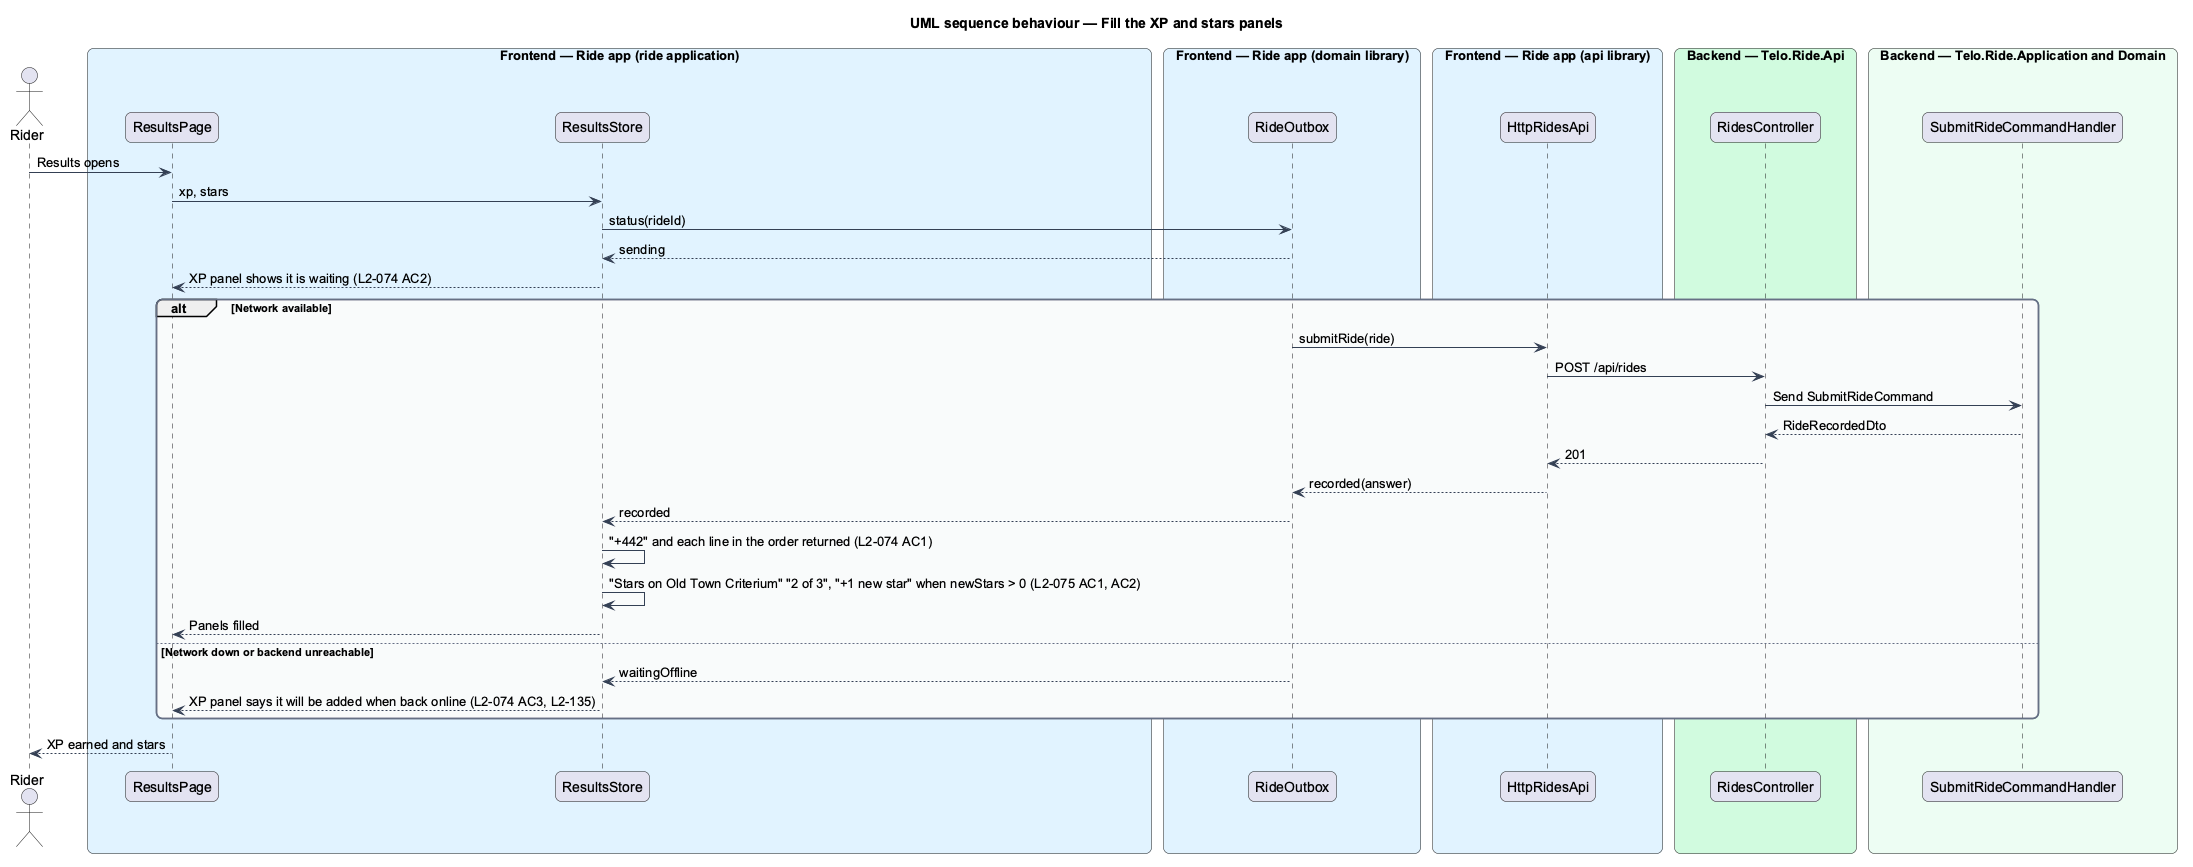

The diagram above was rendered by PlantUML. Its source (embedded in the PNG):
@startuml
title UML sequence behaviour — Fill the XP and stars panels
skinparam backgroundColor #FFFFFF
skinparam shadowing false
skinparam roundcorner 12
skinparam defaultFontName Arial
skinparam ArrowColor #344054
skinparam rectangle {
  BorderColor #344054
  FontColor #101828
}
skinparam package {
  BorderColor #667085
  FontColor #101828
  BackgroundColor #F9FAFB
}
actor "Rider" as actor
box "Frontend — Ride app (ride application)" #E0F2FE
  participant "ResultsPage" as page
  participant "ResultsStore" as store
end box
box "Frontend — Ride app (domain library)" #E0F2FE
  participant "RideOutbox" as outbox
end box
box "Frontend — Ride app (api library)" #E0F2FE
  participant "HttpRidesApi" as client
end box
box "Backend — Telo.Ride.Api" #D1FADF
  participant "RidesController" as ctrl
end box
box "Backend — Telo.Ride.Application and Domain" #ECFDF3
  participant "SubmitRideCommandHandler" as handler
end box
actor -> page : Results opens
page -> store : xp, stars
store -> outbox : status(rideId)
outbox --> store : sending
store --> page : XP panel shows it is waiting (L2-074 AC2)
alt Network available
  outbox -> client : submitRide(ride)
  client -> ctrl : POST /api/rides
  ctrl -> handler : Send SubmitRideCommand
  handler --> ctrl : RideRecordedDto
  ctrl --> client : 201
  client --> outbox : recorded(answer)
  outbox --> store : recorded
  store -> store : "+442" and each line in the order returned (L2-074 AC1)
  store -> store : "Stars on Old Town Criterium" "2 of 3", "+1 new star" when newStars > 0 (L2-075 AC1, AC2)
  store --> page : Panels filled
else Network down or backend unreachable
  outbox --> store : waitingOffline
  store --> page : XP panel says it will be added when back online (L2-074 AC3, L2-135)
end
page --> actor : XP earned and stars
@enduml